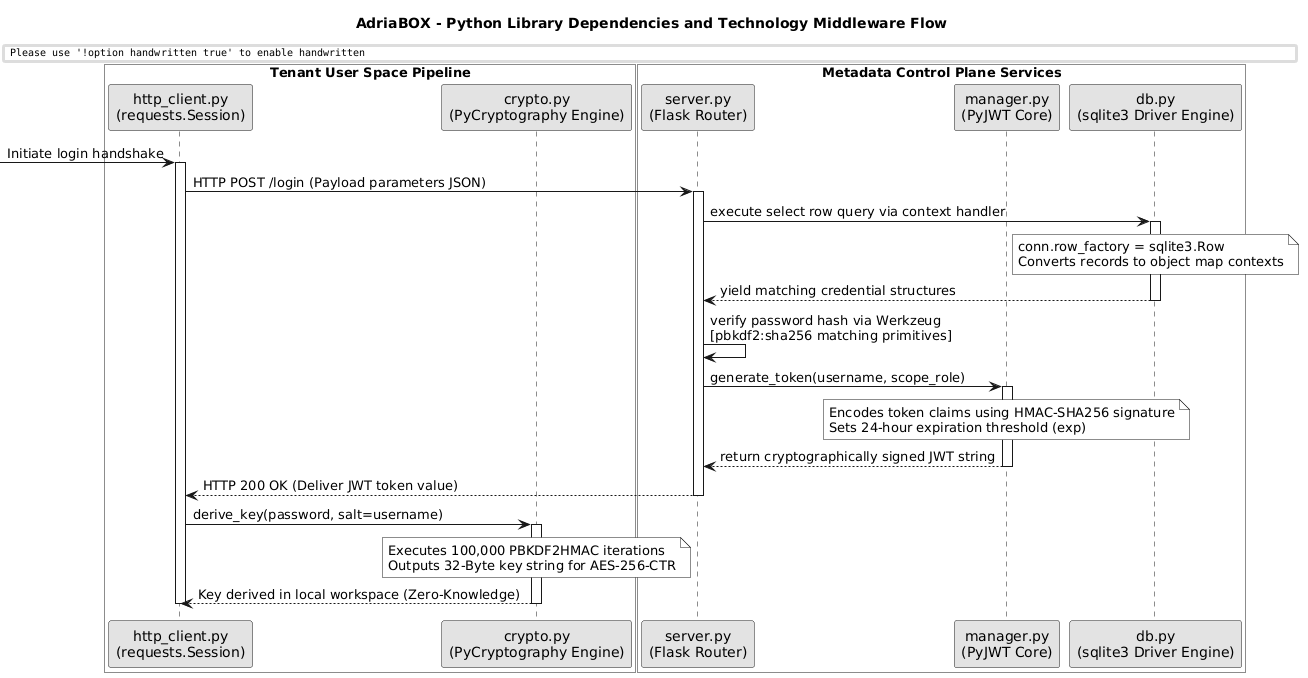

The diagram above was rendered by PlantUML. Its source (embedded in the PNG):
@startuml
skinparam handwritten false
skinparam monochrome true
skinparam defaultFontName "Arial"
skinparam shadownding false

title AdriaBOX - Python Library Dependencies and Technology Middleware Flow

box "Tenant User Space Pipeline" #White
participant "http_client.py\n(requests.Session)" as HTTP
participant "crypto.py\n(PyCryptography Engine)" as Crypto
end box

box "Metadata Control Plane Services" #White
participant "server.py\n(Flask Router)" as Server
participant "manager.py\n(PyJWT Core)" as JWT
participant "db.py\n(sqlite3 Driver Engine)" as DB
end box

[-> HTTP: Initiate login handshake
activate HTTP
HTTP -> Server: HTTP POST /login (Payload parameters JSON)
activate Server

Server -> DB: execute select row query via context handler
activate DB
note over DB: conn.row_factory = sqlite3.Row\nConverts records to object map contexts
DB --> Server: yield matching credential structures
deactivate DB

Server -> Server: verify password hash via Werkzeug\n[pbkdf2:sha256 matching primitives]

Server -> JWT: generate_token(username, scope_role)
activate JWT
note over JWT: Encodes token claims using HMAC-SHA256 signature\nSets 24-hour expiration threshold (exp)
JWT --> Server: return cryptographically signed JWT string
deactivate JWT

Server --> HTTP: HTTP 200 OK (Deliver JWT token value)
deactivate Server

HTTP -> Crypto: derive_key(password, salt=username)
activate Crypto
note over Crypto: Executes 100,000 PBKDF2HMAC iterations\nOutputs 32-Byte key string for AES-256-CTR
Crypto --> HTTP: Key derived in local workspace (Zero-Knowledge)
deactivate Crypto
deactivate HTTP
@enduml